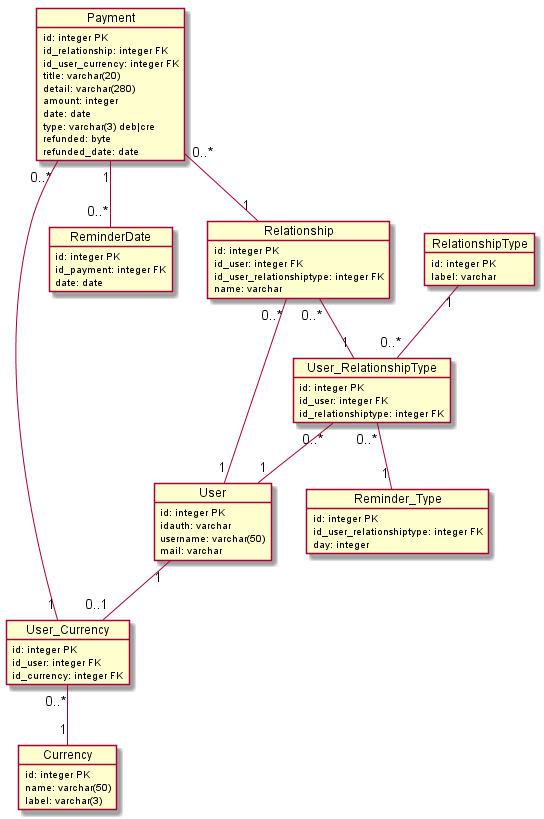

The diagram above was rendered by PlantUML. Its source (embedded in the PNG):
@startuml class
object User {
  id: integer PK
  idauth: varchar
  username: varchar(50)
  mail: varchar
}

object Relationship {
  id: integer PK
  id_user: integer FK
  id_user_relationshiptype: integer FK
  name: varchar
}

object RelationshipType {
  id: integer PK
  label: varchar
}

object User_RelationshipType {
  id: integer PK
  id_user: integer FK
  id_relationshiptype: integer FK
}

object Reminder_Type {
  id: integer PK
  id_user_relationshiptype: integer FK
  day: integer
}

object Currency {
  id: integer PK
  name: varchar(50)
  label: varchar(3)
}

object User_Currency {
  id: integer PK
  id_user: integer FK
  id_currency: integer FK
}

object Payment {
  id: integer PK
  id_relationship: integer FK
  id_user_currency: integer FK
  title: varchar(20)
  detail: varchar(280)
  amount: integer
  date: date
  type: varchar(3) deb|cre
  refunded: byte
  refunded_date: date
}

object ReminderDate {
  id: integer PK
  id_payment: integer FK
  date: date
}

Relationship "0..*" -- "1" User
Relationship "0..*" -- "1" User_RelationshipType
RelationshipType "1" -- "0..*" User_RelationshipType
User_RelationshipType "0..*" -- "1" User
User_RelationshipType "0..*" -- "1" Reminder_Type
User_Currency "0..*" -- "1" Currency
User "1" -- "0..1" User_Currency
Payment "0..*" -- "1" Relationship
Payment "0..*" -- "1" User_Currency
Payment "1" -- "0..*" ReminderDate
@enduml